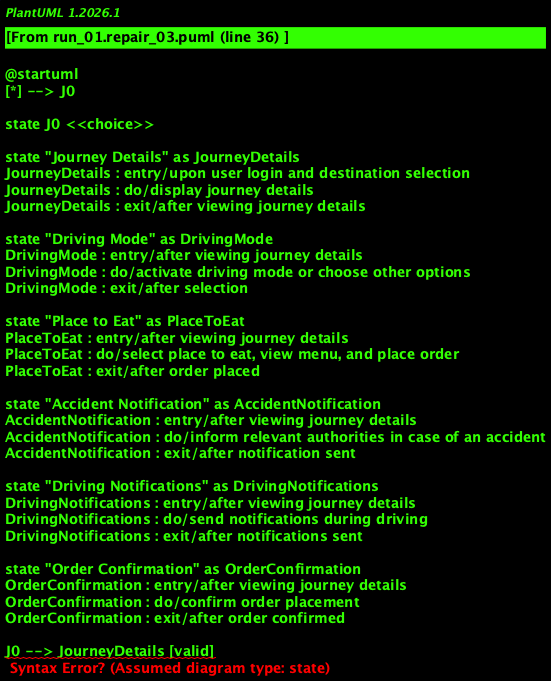

The diagram above was rendered by PlantUML. Its source (embedded in the PNG):
@startuml
[*] --> J0

state J0 <<choice>>

state "Journey Details" as JourneyDetails
JourneyDetails : entry/upon user login and destination selection
JourneyDetails : do/display journey details
JourneyDetails : exit/after viewing journey details

state "Driving Mode" as DrivingMode
DrivingMode : entry/after viewing journey details
DrivingMode : do/activate driving mode or choose other options
DrivingMode : exit/after selection

state "Place to Eat" as PlaceToEat
PlaceToEat : entry/after viewing journey details
PlaceToEat : do/select place to eat, view menu, and place order
PlaceToEat : exit/after order placed

state "Accident Notification" as AccidentNotification
AccidentNotification : entry/after viewing journey details
AccidentNotification : do/inform relevant authorities in case of an accident
AccidentNotification : exit/after notification sent

state "Driving Notifications" as DrivingNotifications
DrivingNotifications : entry/after viewing journey details
DrivingNotifications : do/send notifications during driving
DrivingNotifications : exit/after notifications sent

state "Order Confirmation" as OrderConfirmation
OrderConfirmation : entry/after viewing journey details
OrderConfirmation : do/confirm order placement
OrderConfirmation : exit/after order confirmed

J0 --> JourneyDetails [valid]
JourneyDetails --> DrivingMode [valid]
DrivingMode --> PlaceToEat [valid]
PlaceToEat --> AccidentNotification [valid]
AccidentNotification --> DrivingNotifications [valid]
DrivingNotifications --> OrderConfirmation [valid]
OrderConfirmation --> [*] [valid]
@enduml